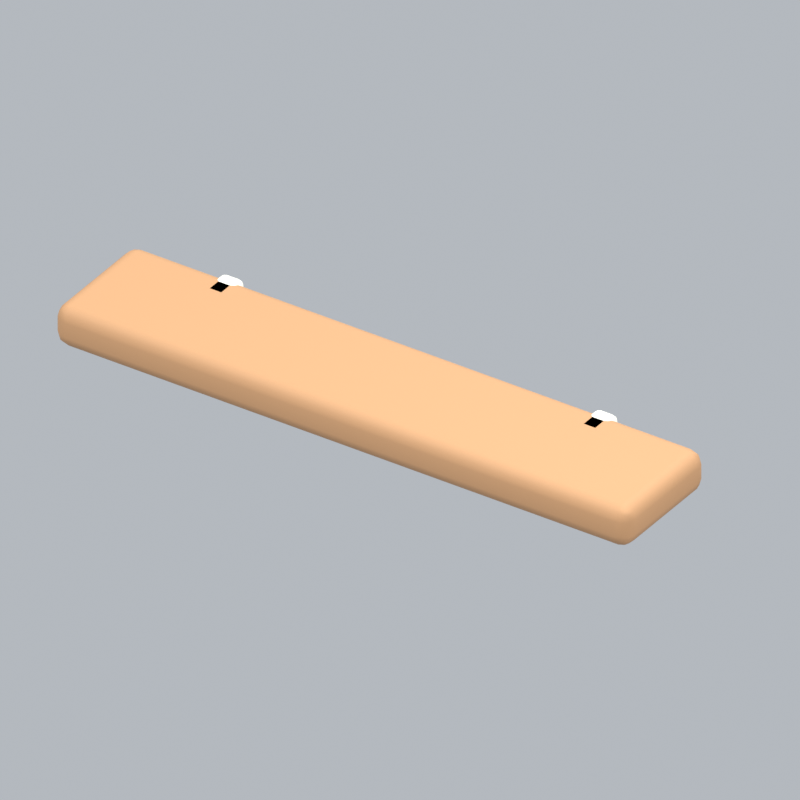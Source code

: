 # Source: bathroomLongShelf.blend  (saved by Blender 5.2.45; exported with 4.5.12 LTS)
import bpy
from mathutils import Matrix  # noqa: F401  (used for matrix-valued properties, if any)

bpy.ops.wm.read_factory_settings(use_empty=True)
scene = bpy.context.scene
scene.name = 'Scene'

# ---- collections
col_collection = bpy.data.collections.new('Collection'); scene.collection.children.link(col_collection)

# ---- materials (node trees are filled in below, after node groups)
mat_wood = bpy.data.materials.new('wood')
mat_wood.diffuse_color = (0.5841, 0.3185, 0.1529, 1.0)
mat_cream = bpy.data.materials.new('cream')
mat_cream.diffuse_color = (0.9911, 0.9647, 0.8388, 1.0)

# ---- material node trees
mat_wood.use_nodes = True; mat_wood.node_tree.nodes.clear()
_N = mat_wood.node_tree.nodes; _L = mat_wood.node_tree.links
n0 = _N.new('ShaderNodeBsdfPrincipled'); n0.name = 'Principled BSDF'; n0.location = (-200, 100)
n0.inputs[0].default_value = (0.5841, 0.3185, 0.1529, 1.0)
n0.inputs[2].default_value = 0.72
n0.inputs[10].default_value = 0.005
n1 = _N.new('ShaderNodeOutputMaterial'); n1.name = 'Material Output'; n1.location = (200, 100)
_L.new(n0.outputs[0], n1.inputs[0])
n1.is_active_output = True
mat_cream.use_nodes = True; mat_cream.node_tree.nodes.clear()
_N = mat_cream.node_tree.nodes; _L = mat_cream.node_tree.links
n0 = _N.new('ShaderNodeBsdfPrincipled'); n0.name = 'Principled BSDF'; n0.location = (-200, 100)
n0.inputs[0].default_value = (0.9911, 0.9647, 0.8388, 1.0)
n0.inputs[2].default_value = 0.72
n0.inputs[10].default_value = 0.005
n1 = _N.new('ShaderNodeOutputMaterial'); n1.name = 'Material Output'; n1.location = (200, 100)
_L.new(n0.outputs[0], n1.inputs[0])
n1.is_active_output = True

# ---- world
world_world = bpy.data.worlds.new('World'); scene.world = world_world
world_world.use_nodes = True; world_world.node_tree.nodes.clear()
_N = world_world.node_tree.nodes; _L = world_world.node_tree.links
n0 = _N.new('ShaderNodeOutputWorld'); n0.name = 'World Output'; n0.location = (200, 100)
n1 = _N.new('ShaderNodeBackground'); n1.name = 'Background'; n1.location = (-200, 100)
n1.inputs[0].default_value = (0.65, 0.69, 0.74, 1.0)
n1.inputs[1].default_value = 0.7
_L.new(n1.outputs[0], n0.inputs[0])
n0.is_active_output = True
world_world.color = (0.3, 0.3, 0.3)
world_world.sun_shadow_jitter_overblur = 0.0

# ---- cameras
cam_camera_165 = bpy.data.cameras.new('Camera.165')
cam_camera_165.type = 'ORTHO'
cam_camera_165.ortho_scale = 2.314

# ---- lights
light_area_492 = bpy.data.lights.new('Area.492', 'AREA')
light_area_492.energy = 500.0
light_area_492.shape = 'DISK'
light_area_492.size = 5.0
light_area_492.size_y = 1.0
light_area_493 = bpy.data.lights.new('Area.493', 'AREA')
light_area_493.energy = 180.0
light_area_493.shape = 'DISK'
light_area_493.size = 4.0
light_area_493.size_y = 1.0
light_area_494 = bpy.data.lights.new('Area.494', 'AREA')
light_area_494.energy = 300.0
light_area_494.shape = 'DISK'
light_area_494.size = 4.0
light_area_494.size_y = 1.0

# ---- meshes
me_cube_745 = bpy.data.meshes.new('Cube.745')
me_cube_745.from_pydata([(-1.0, -0.21, -0.07), (-1.0, -0.21, 0.07), (-1.0, 0.21, -0.07), (-1.0, 0.21, 0.07), (1.0, -0.21, -0.07), (1.0, -0.21, 0.07), (1.0, 0.21, -0.07), (1.0, 0.21, 0.07)], [], [(0, 1, 3, 2), (2, 3, 7, 6), (6, 7, 5, 4), (4, 5, 1, 0), (2, 6, 4, 0), (7, 3, 1, 5)])
_uv = me_cube_745.uv_layers.new(name='UVMap')
_uv.uv.foreach_set('vector', [0.375, 0.0, 0.625, 0.0, 0.625, 0.25, 0.375, 0.25, 0.375, 0.25, 0.625, 0.25, 0.625, 0.5, 0.375, 0.5, 0.375, 0.5, 0.625, 0.5, 0.625, 0.75, 0.375, 0.75, 0.375, 0.75, 0.625, 0.75, 0.625, 1.0, 0.375, 1.0, 0.125, 0.5, 0.375, 0.5, 0.375, 0.75, 0.125, 0.75, 0.625, 0.5, 0.875, 0.5, 0.875, 0.75, 0.625, 0.75])
me_cube_745.materials.append(mat_wood)
me_cube_745.update()
me_cube_746 = bpy.data.meshes.new('Cube.746')
me_cube_746.from_pydata([(-0.04, -0.06, -0.17), (-0.04, -0.06, 0.17), (-0.04, 0.06, -0.17), (-0.04, 0.06, 0.17), (0.04, -0.06, -0.17), (0.04, -0.06, 0.17), (0.04, 0.06, -0.17), (0.04, 0.06, 0.17)], [], [(0, 1, 3, 2), (2, 3, 7, 6), (6, 7, 5, 4), (4, 5, 1, 0), (2, 6, 4, 0), (7, 3, 1, 5)])
_uv = me_cube_746.uv_layers.new(name='UVMap')
_uv.uv.foreach_set('vector', [0.375, 0.0, 0.625, 0.0, 0.625, 0.25, 0.375, 0.25, 0.375, 0.25, 0.625, 0.25, 0.625, 0.5, 0.375, 0.5, 0.375, 0.5, 0.625, 0.5, 0.625, 0.75, 0.375, 0.75, 0.375, 0.75, 0.625, 0.75, 0.625, 1.0, 0.375, 1.0, 0.125, 0.5, 0.375, 0.5, 0.375, 0.75, 0.125, 0.75, 0.625, 0.5, 0.875, 0.5, 0.875, 0.75, 0.625, 0.75])
me_cube_746.materials.append(mat_cream)
me_cube_746.update()
me_cube_747 = bpy.data.meshes.new('Cube.747')
me_cube_747.from_pydata([(-0.04, -0.06, -0.17), (-0.04, -0.06, 0.17), (-0.04, 0.06, -0.17), (-0.04, 0.06, 0.17), (0.04, -0.06, -0.17), (0.04, -0.06, 0.17), (0.04, 0.06, -0.17), (0.04, 0.06, 0.17)], [], [(0, 1, 3, 2), (2, 3, 7, 6), (6, 7, 5, 4), (4, 5, 1, 0), (2, 6, 4, 0), (7, 3, 1, 5)])
_uv = me_cube_747.uv_layers.new(name='UVMap')
_uv.uv.foreach_set('vector', [0.375, 0.0, 0.625, 0.0, 0.625, 0.25, 0.375, 0.25, 0.375, 0.25, 0.625, 0.25, 0.625, 0.5, 0.375, 0.5, 0.375, 0.5, 0.625, 0.5, 0.625, 0.75, 0.375, 0.75, 0.375, 0.75, 0.625, 0.75, 0.625, 1.0, 0.375, 1.0, 0.125, 0.5, 0.375, 0.5, 0.375, 0.75, 0.125, 0.75, 0.625, 0.5, 0.875, 0.5, 0.875, 0.75, 0.625, 0.75])
me_cube_747.materials.append(mat_cream)
me_cube_747.update()

# ---- objects
ob_fixed_isometric_camera = bpy.data.objects.new('Fixed isometric camera', cam_camera_165)
ob_warm_key = bpy.data.objects.new('Warm key', light_area_492)
ob_fill = bpy.data.objects.new('Fill', light_area_493)
ob_rim = bpy.data.objects.new('Rim', light_area_494)
ob_wall_shelf = bpy.data.objects.new('Wall shelf', me_cube_745)
ob_shelf_bracket = bpy.data.objects.new('Shelf bracket', me_cube_746)
ob_shelf_bracket_001 = bpy.data.objects.new('Shelf bracket.001', me_cube_747)
ob_bathroomlongshelf_orientation = bpy.data.objects.new('bathroomLongShelf orientation', None)

# ---- transforms, parenting, visibility, modifiers, constraints
ob_fixed_isometric_camera.location = (6.0, -8.893, 7.183)
ob_fixed_isometric_camera.rotation_euler = (0.9964, 2.214e-08, 0.588)
ob_warm_key.location = (-3.0, -4.0, 7.0)
ob_warm_key.rotation_euler = (0.6947, -4.874e-08, -0.6435)
ob_fill.location = (4.0, -1.0, 4.0)
ob_fill.rotation_euler = (0.9418, 9.221e-09, 1.326)
ob_rim.location = (1.0, 4.0, 6.0)
ob_rim.rotation_euler = (0.6896, -5.112e-08, 2.897)
ob_wall_shelf.parent = ob_bathroomlongshelf_orientation
ob_wall_shelf.location = (0.0, 0.0, 0.25)
_m = ob_wall_shelf.modifiers.new('Rounded edges', 'BEVEL')
_m.width = 0.045
_m.width_pct = 0.045
_m.segments = 3
_m = ob_wall_shelf.modifiers.new('Weighted normals', 'WEIGHTED_NORMAL')
ob_shelf_bracket.parent = ob_bathroomlongshelf_orientation
ob_shelf_bracket.location = (-0.65, 0.16, 0.15)
_m = ob_shelf_bracket.modifiers.new('Rounded edges', 'BEVEL')
_m.width = 0.02
_m.width_pct = 0.02
_m.segments = 3
_m = ob_shelf_bracket.modifiers.new('Weighted normals', 'WEIGHTED_NORMAL')
ob_shelf_bracket_001.parent = ob_bathroomlongshelf_orientation
ob_shelf_bracket_001.location = (0.65, 0.16, 0.15)
_m = ob_shelf_bracket_001.modifiers.new('Rounded edges', 'BEVEL')
_m.width = 0.02
_m.width_pct = 0.02
_m.segments = 3
_m = ob_shelf_bracket_001.modifiers.new('Weighted normals', 'WEIGHTED_NORMAL')
ob_bathroomlongshelf_orientation.location = (0.0, 0.0, 0.0)

# ---- collection membership
col_collection.objects.link(ob_fixed_isometric_camera)
col_collection.objects.link(ob_warm_key)
col_collection.objects.link(ob_fill)
col_collection.objects.link(ob_rim)
col_collection.objects.link(ob_wall_shelf)
col_collection.objects.link(ob_shelf_bracket)
col_collection.objects.link(ob_shelf_bracket_001)
col_collection.objects.link(ob_bathroomlongshelf_orientation)

# ---- scene / render settings (as saved in the file)
scene.camera = ob_fixed_isometric_camera
scene.frame_start = 1; scene.frame_end = 1; scene.frame_set(1)
scene.render.engine = 'BLENDER_EEVEE_NEXT'
scene.render.resolution_x = 256
scene.render.resolution_y = 256
scene.render.fps = 12
scene.render.film_transparent = True
scene.render.bake_bias = 0.0
scene.render.bake_samples = 0
scene.render.compositor_device = 'GPU'
scene.eevee.taa_render_samples = 24
scene.eevee.use_volume_custom_range = False
scene.eevee.fast_gi_thickness_near = 0.1
scene.eevee.fast_gi_thickness_far = 0.0
scene.eevee.ray_tracing_options.screen_trace_thickness = 0.1
scene.view_settings.view_transform = 'Standard'
bpy.context.view_layer.update()
